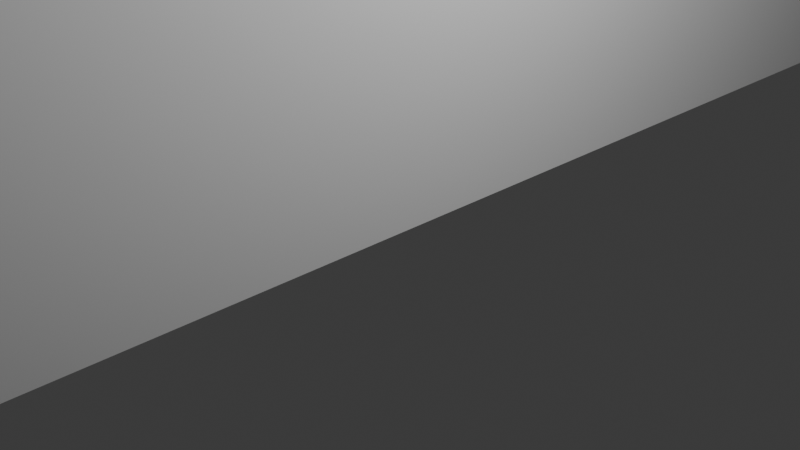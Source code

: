 # Source: DiningTable.blend  (saved by Blender 4.0.36; exported with 4.5.12 LTS)
import bpy
from mathutils import Matrix  # noqa: F401  (used for matrix-valued properties, if any)

bpy.ops.wm.read_factory_settings(use_empty=True)
scene = bpy.context.scene
scene.name = 'Scene'

# ---- collections
col_collection = bpy.data.collections.new('Collection'); scene.collection.children.link(col_collection)

# ---- materials (node trees are filled in below, after node groups)
mat_material = bpy.data.materials.new('Material')
mat_material.alpha_threshold = 0.0
mat_material.use_transparent_shadow = False
mat_material.roughness = 0.5
mat_material.line_color = (0.0, 0.0, 0.0, 1.0)

# ---- material node trees
mat_material.use_nodes = True; mat_material.node_tree.nodes.clear()
_N = mat_material.node_tree.nodes; _L = mat_material.node_tree.links
n0 = _N.new('ShaderNodeOutputMaterial'); n0.name = 'Material Output'; n0.location = (300, 300)
n1 = _N.new('ShaderNodeBsdfPrincipled'); n1.name = 'Principled BSDF'; n1.location = (10, 300)
n1.inputs[3].default_value = 1.45
_L.new(n1.outputs[0], n0.inputs[0])
n0.is_active_output = True

# ---- world
world_world = bpy.data.worlds.new('World'); scene.world = world_world
world_world.use_nodes = True; world_world.node_tree.nodes.clear()
_N = world_world.node_tree.nodes; _L = world_world.node_tree.links
n0 = _N.new('ShaderNodeOutputWorld'); n0.name = 'World Output'; n0.location = (300, 300)
n1 = _N.new('ShaderNodeBackground'); n1.name = 'Background'; n1.location = (10, 300)
n1.inputs[0].default_value = (0.05088, 0.05088, 0.05088, 1.0)
_L.new(n1.outputs[0], n0.inputs[0])
n0.is_active_output = True
world_world.color = (0.05088, 0.05088, 0.05088)
world_world.use_sun_shadow = False
world_world.sun_shadow_jitter_overblur = 0.0

# ---- cameras
cam_camera = bpy.data.cameras.new('Camera')
cam_camera.clip_end = 100.0
cam_camera.ortho_scale = 7.314

# ---- lights
light_light = bpy.data.lights.new('Light', 'POINT')
light_light.transmission_factor = 0.0
light_light.use_soft_falloff = False
light_light.energy = 1000.0
light_light.shadow_soft_size = 0.1
light_light.shadow_maximum_resolution = 0.006
light_light.use_absolute_resolution = True

# ---- meshes
me_cube = bpy.data.meshes.new('Cube')
me_cube.from_pydata([(1.0, 1.0, 1.0), (1.0, 1.0, -1.0), (1.0, -1.0, 1.0), (1.0, -1.0, -1.0), (-1.0, 1.0, 1.0), (-1.0, 1.0, -1.0), (-1.0, -1.0, 1.0), (-1.0, -1.0, -1.0)], [], [(0, 4, 6, 2), (3, 2, 6, 7), (7, 6, 4, 5), (5, 1, 3, 7), (1, 0, 2, 3), (5, 4, 0, 1)])
_uv = me_cube.uv_layers.new(name='UVMap')
_uv.uv.foreach_set('vector', [0.625, 0.5, 0.875, 0.5, 0.875, 0.75, 0.625, 0.75, 0.375, 0.75, 0.625, 0.75, 0.625, 1.0, 0.375, 1.0, 0.375, 0.0, 0.625, 0.0, 0.625, 0.25, 0.375, 0.25, 0.125, 0.5, 0.375, 0.5, 0.375, 0.75, 0.125, 0.75, 0.375, 0.5, 0.625, 0.5, 0.625, 0.75, 0.375, 0.75, 0.375, 0.25, 0.625, 0.25, 0.625, 0.5, 0.375, 0.5])
me_cube.materials.append(mat_material)
me_cube.use_mirror_vertex_groups = False
me_cube.update()
me_cylinder = bpy.data.meshes.new('Cylinder')
me_cylinder.from_pydata([(0.0, 1.0, -1.0), (0.0, 1.0, 1.0), (0.1951, 0.9808, -1.0), (0.1951, 0.9808, 1.0), (0.3827, 0.9239, -1.0), (0.3827, 0.9239, 1.0), (0.5556, 0.8315, -1.0), (0.5556, 0.8315, 1.0), (0.7071, 0.7071, -1.0), (0.7071, 0.7071, 1.0), (0.8315, 0.5556, -1.0), (0.8315, 0.5556, 1.0), (0.9239, 0.3827, -1.0), (0.9239, 0.3827, 1.0), (0.9808, 0.1951, -1.0), (0.9808, 0.1951, 1.0), (1.0, 0.0, -1.0), (1.0, 0.0, 1.0), (0.9808, -0.1951, -1.0), (0.9808, -0.1951, 1.0), (0.9239, -0.3827, -1.0), (0.9239, -0.3827, 1.0), (0.8315, -0.5556, -1.0), (0.8315, -0.5556, 1.0), (0.7071, -0.7071, -1.0), (0.7071, -0.7071, 1.0), (0.5556, -0.8315, -1.0), (0.5556, -0.8315, 1.0), (0.3827, -0.9239, -1.0), (0.3827, -0.9239, 1.0), (0.1951, -0.9808, -1.0), (0.1951, -0.9808, 1.0), (0.0, -1.0, -1.0), (0.0, -1.0, 1.0), (-0.1951, -0.9808, -1.0), (-0.1951, -0.9808, 1.0), (-0.3827, -0.9239, -1.0), (-0.3827, -0.9239, 1.0), (-0.5556, -0.8315, -1.0), (-0.5556, -0.8315, 1.0), (-0.7071, -0.7071, -1.0), (-0.7071, -0.7071, 1.0), (-0.8315, -0.5556, -1.0), (-0.8315, -0.5556, 1.0), (-0.9239, -0.3827, -1.0), (-0.9239, -0.3827, 1.0), (-0.9808, -0.1951, -1.0), (-0.9808, -0.1951, 1.0), (-1.0, 0.0, -1.0), (-1.0, 0.0, 1.0), (-0.9808, 0.1951, -1.0), (-0.9808, 0.1951, 1.0), (-0.9239, 0.3827, -1.0), (-0.9239, 0.3827, 1.0), (-0.8315, 0.5556, -1.0), (-0.8315, 0.5556, 1.0), (-0.7071, 0.7071, -1.0), (-0.7071, 0.7071, 1.0), (-0.5556, 0.8315, -1.0), (-0.5556, 0.8315, 1.0), (-0.3827, 0.9239, -1.0), (-0.3827, 0.9239, 1.0), (-0.1951, 0.9808, -1.0), (-0.1951, 0.9808, 1.0)], [], [(0, 1, 3, 2), (2, 3, 5, 4), (4, 5, 7, 6), (6, 7, 9, 8), (8, 9, 11, 10), (10, 11, 13, 12), (12, 13, 15, 14), (14, 15, 17, 16), (16, 17, 19, 18), (18, 19, 21, 20), (20, 21, 23, 22), (22, 23, 25, 24), (24, 25, 27, 26), (26, 27, 29, 28), (28, 29, 31, 30), (30, 31, 33, 32), (32, 33, 35, 34), (34, 35, 37, 36), (36, 37, 39, 38), (38, 39, 41, 40), (40, 41, 43, 42), (42, 43, 45, 44), (44, 45, 47, 46), (46, 47, 49, 48), (48, 49, 51, 50), (50, 51, 53, 52), (52, 53, 55, 54), (54, 55, 57, 56), (56, 57, 59, 58), (58, 59, 61, 60), (3, 1, 63, 61, 59, 57, 55, 53, 51, 49, 47, 45, 43, 41, 39, 37, 35, 33, 31, 29, 27, 25, 23, 21, 19, 17, 15, 13, 11, 9, 7, 5), (60, 61, 63, 62), (62, 63, 1, 0), (0, 2, 4, 6, 8, 10, 12, 14, 16, 18, 20, 22, 24, 26, 28, 30, 32, 34, 36, 38, 40, 42, 44, 46, 48, 50, 52, 54, 56, 58, 60, 62)])
_uv = me_cylinder.uv_layers.new(name='UVMap')
_uv.uv.foreach_set('vector', [1.0, 0.5, 1.0, 1.0, 0.9688, 1.0, 0.9688, 0.5, 0.9688, 0.5, 0.9688, 1.0, 0.9375, 1.0, 0.9375, 0.5, 0.9375, 0.5, 0.9375, 1.0, 0.9062, 1.0, 0.9062, 0.5, 0.9062, 0.5, 0.9062, 1.0, 0.875, 1.0, 0.875, 0.5, 0.875, 0.5, 0.875, 1.0, 0.8438, 1.0, 0.8438, 0.5, 0.8438, 0.5, 0.8438, 1.0, 0.8125, 1.0, 0.8125, 0.5, 0.8125, 0.5, 0.8125, 1.0, 0.7812, 1.0, 0.7812, 0.5, 0.7812, 0.5, 0.7812, 1.0, 0.75, 1.0, 0.75, 0.5, 0.75, 0.5, 0.75, 1.0, 0.7188, 1.0, 0.7188, 0.5, 0.7188, 0.5, 0.7188, 1.0, 0.6875, 1.0, 0.6875, 0.5, 0.6875, 0.5, 0.6875, 1.0, 0.6562, 1.0, 0.6562, 0.5, 0.6562, 0.5, 0.6562, 1.0, 0.625, 1.0, 0.625, 0.5, 0.625, 0.5, 0.625, 1.0, 0.5938, 1.0, 0.5938, 0.5, 0.5938, 0.5, 0.5938, 1.0, 0.5625, 1.0, 0.5625, 0.5, 0.5625, 0.5, 0.5625, 1.0, 0.5312, 1.0, 0.5312, 0.5, 0.5312, 0.5, 0.5312, 1.0, 0.5, 1.0, 0.5, 0.5, 0.5, 0.5, 0.5, 1.0, 0.4688, 1.0, 0.4688, 0.5, 0.4688, 0.5, 0.4688, 1.0, 0.4375, 1.0, 0.4375, 0.5, 0.4375, 0.5, 0.4375, 1.0, 0.4062, 1.0, 0.4062, 0.5, 0.4062, 0.5, 0.4062, 1.0, 0.375, 1.0, 0.375, 0.5, 0.375, 0.5, 0.375, 1.0, 0.3438, 1.0, 0.3438, 0.5, 0.3438, 0.5, 0.3438, 1.0, 0.3125, 1.0, 0.3125, 0.5, 0.3125, 0.5, 0.3125, 1.0, 0.2812, 1.0, 0.2812, 0.5, 0.2812, 0.5, 0.2812, 1.0, 0.25, 1.0, 0.25, 0.5, 0.25, 0.5, 0.25, 1.0, 0.2188, 1.0, 0.2188, 0.5, 0.2188, 0.5, 0.2188, 1.0, 0.1875, 1.0, 0.1875, 0.5, 0.1875, 0.5, 0.1875, 1.0, 0.1562, 1.0, 0.1562, 0.5, 0.1562, 0.5, 0.1562, 1.0, 0.125, 1.0, 0.125, 0.5, 0.125, 0.5, 0.125, 1.0, 0.09375, 1.0, 0.09375, 0.5, 0.09375, 0.5, 0.09375, 1.0, 0.0625, 1.0, 0.0625, 0.5, 0.2968, 0.4854, 0.25, 0.49, 0.2032, 0.4854, 0.1582, 0.4717, 0.1167, 0.4496, 0.08029, 0.4197, 0.05045, 0.3833, 0.02827, 0.3418, 0.01461, 0.2968, 0.01, 0.25, 0.01461, 0.2032, 0.02827, 0.1582, 0.05045, 0.1167, 0.08029, 0.08029, 0.1167, 0.05045, 0.1582, 0.02827, 0.2032, 0.01461, 0.25, 0.01, 0.2968, 0.01461, 0.3418, 0.02827, 0.3833, 0.05045, 0.4197, 0.08029, 0.4496, 0.1167, 0.4717, 0.1582, 0.4854, 0.2032, 0.49, 0.25, 0.4854, 0.2968, 0.4717, 0.3418, 0.4496, 0.3833, 0.4197, 0.4197, 0.3833, 0.4496, 0.3418, 0.4717, 0.0625, 0.5, 0.0625, 1.0, 0.03125, 1.0, 0.03125, 0.5, 0.03125, 0.5, 0.03125, 1.0, 0.0, 1.0, 0.0, 0.5, 0.75, 0.49, 0.7968, 0.4854, 0.8418, 0.4717, 0.8833, 0.4496, 0.9197, 0.4197, 0.9496, 0.3833, 0.9717, 0.3418, 0.9854, 0.2968, 0.99, 0.25, 0.9854, 0.2032, 0.9717, 0.1582, 0.9496, 0.1167, 0.9197, 0.08029, 0.8833, 0.05045, 0.8418, 0.02827, 0.7968, 0.01461, 0.75, 0.01, 0.7032, 0.01461, 0.6582, 0.02827, 0.6167, 0.05045, 0.5803, 0.08029, 0.5504, 0.1167, 0.5283, 0.1582, 0.5146, 0.2032, 0.51, 0.25, 0.5146, 0.2968, 0.5283, 0.3418, 0.5504, 0.3833, 0.5803, 0.4197, 0.6167, 0.4496, 0.6582, 0.4717, 0.7032, 0.4854])
me_cylinder.update()
me_cylinder_001 = bpy.data.meshes.new('Cylinder.001')
me_cylinder_001.from_pydata([(0.0, 1.0, -1.0), (0.0, 1.0, 1.0), (0.1951, 0.9808, -1.0), (0.1951, 0.9808, 1.0), (0.3827, 0.9239, -1.0), (0.3827, 0.9239, 1.0), (0.5556, 0.8315, -1.0), (0.5556, 0.8315, 1.0), (0.7071, 0.7071, -1.0), (0.7071, 0.7071, 1.0), (0.8315, 0.5556, -1.0), (0.8315, 0.5556, 1.0), (0.9239, 0.3827, -1.0), (0.9239, 0.3827, 1.0), (0.9808, 0.1951, -1.0), (0.9808, 0.1951, 1.0), (1.0, 0.0, -1.0), (1.0, 0.0, 1.0), (0.9808, -0.1951, -1.0), (0.9808, -0.1951, 1.0), (0.9239, -0.3827, -1.0), (0.9239, -0.3827, 1.0), (0.8315, -0.5556, -1.0), (0.8315, -0.5556, 1.0), (0.7071, -0.7071, -1.0), (0.7071, -0.7071, 1.0), (0.5556, -0.8315, -1.0), (0.5556, -0.8315, 1.0), (0.3827, -0.9239, -1.0), (0.3827, -0.9239, 1.0), (0.1951, -0.9808, -1.0), (0.1951, -0.9808, 1.0), (0.0, -1.0, -1.0), (0.0, -1.0, 1.0), (-0.1951, -0.9808, -1.0), (-0.1951, -0.9808, 1.0), (-0.3827, -0.9239, -1.0), (-0.3827, -0.9239, 1.0), (-0.5556, -0.8315, -1.0), (-0.5556, -0.8315, 1.0), (-0.7071, -0.7071, -1.0), (-0.7071, -0.7071, 1.0), (-0.8315, -0.5556, -1.0), (-0.8315, -0.5556, 1.0), (-0.9239, -0.3827, -1.0), (-0.9239, -0.3827, 1.0), (-0.9808, -0.1951, -1.0), (-0.9808, -0.1951, 1.0), (-1.0, 0.0, -1.0), (-1.0, 0.0, 1.0), (-0.9808, 0.1951, -1.0), (-0.9808, 0.1951, 1.0), (-0.9239, 0.3827, -1.0), (-0.9239, 0.3827, 1.0), (-0.8315, 0.5556, -1.0), (-0.8315, 0.5556, 1.0), (-0.7071, 0.7071, -1.0), (-0.7071, 0.7071, 1.0), (-0.5556, 0.8315, -1.0), (-0.5556, 0.8315, 1.0), (-0.3827, 0.9239, -1.0), (-0.3827, 0.9239, 1.0), (-0.1951, 0.9808, -1.0), (-0.1951, 0.9808, 1.0)], [], [(0, 1, 3, 2), (2, 3, 5, 4), (4, 5, 7, 6), (6, 7, 9, 8), (8, 9, 11, 10), (10, 11, 13, 12), (12, 13, 15, 14), (14, 15, 17, 16), (16, 17, 19, 18), (18, 19, 21, 20), (20, 21, 23, 22), (22, 23, 25, 24), (24, 25, 27, 26), (26, 27, 29, 28), (28, 29, 31, 30), (30, 31, 33, 32), (32, 33, 35, 34), (34, 35, 37, 36), (36, 37, 39, 38), (38, 39, 41, 40), (40, 41, 43, 42), (42, 43, 45, 44), (44, 45, 47, 46), (46, 47, 49, 48), (48, 49, 51, 50), (50, 51, 53, 52), (52, 53, 55, 54), (54, 55, 57, 56), (56, 57, 59, 58), (58, 59, 61, 60), (3, 1, 63, 61, 59, 57, 55, 53, 51, 49, 47, 45, 43, 41, 39, 37, 35, 33, 31, 29, 27, 25, 23, 21, 19, 17, 15, 13, 11, 9, 7, 5), (60, 61, 63, 62), (62, 63, 1, 0), (0, 2, 4, 6, 8, 10, 12, 14, 16, 18, 20, 22, 24, 26, 28, 30, 32, 34, 36, 38, 40, 42, 44, 46, 48, 50, 52, 54, 56, 58, 60, 62)])
_uv = me_cylinder_001.uv_layers.new(name='UVMap')
_uv.uv.foreach_set('vector', [1.0, 0.5, 1.0, 1.0, 0.9688, 1.0, 0.9688, 0.5, 0.9688, 0.5, 0.9688, 1.0, 0.9375, 1.0, 0.9375, 0.5, 0.9375, 0.5, 0.9375, 1.0, 0.9062, 1.0, 0.9062, 0.5, 0.9062, 0.5, 0.9062, 1.0, 0.875, 1.0, 0.875, 0.5, 0.875, 0.5, 0.875, 1.0, 0.8438, 1.0, 0.8438, 0.5, 0.8438, 0.5, 0.8438, 1.0, 0.8125, 1.0, 0.8125, 0.5, 0.8125, 0.5, 0.8125, 1.0, 0.7812, 1.0, 0.7812, 0.5, 0.7812, 0.5, 0.7812, 1.0, 0.75, 1.0, 0.75, 0.5, 0.75, 0.5, 0.75, 1.0, 0.7188, 1.0, 0.7188, 0.5, 0.7188, 0.5, 0.7188, 1.0, 0.6875, 1.0, 0.6875, 0.5, 0.6875, 0.5, 0.6875, 1.0, 0.6562, 1.0, 0.6562, 0.5, 0.6562, 0.5, 0.6562, 1.0, 0.625, 1.0, 0.625, 0.5, 0.625, 0.5, 0.625, 1.0, 0.5938, 1.0, 0.5938, 0.5, 0.5938, 0.5, 0.5938, 1.0, 0.5625, 1.0, 0.5625, 0.5, 0.5625, 0.5, 0.5625, 1.0, 0.5312, 1.0, 0.5312, 0.5, 0.5312, 0.5, 0.5312, 1.0, 0.5, 1.0, 0.5, 0.5, 0.5, 0.5, 0.5, 1.0, 0.4688, 1.0, 0.4688, 0.5, 0.4688, 0.5, 0.4688, 1.0, 0.4375, 1.0, 0.4375, 0.5, 0.4375, 0.5, 0.4375, 1.0, 0.4062, 1.0, 0.4062, 0.5, 0.4062, 0.5, 0.4062, 1.0, 0.375, 1.0, 0.375, 0.5, 0.375, 0.5, 0.375, 1.0, 0.3438, 1.0, 0.3438, 0.5, 0.3438, 0.5, 0.3438, 1.0, 0.3125, 1.0, 0.3125, 0.5, 0.3125, 0.5, 0.3125, 1.0, 0.2812, 1.0, 0.2812, 0.5, 0.2812, 0.5, 0.2812, 1.0, 0.25, 1.0, 0.25, 0.5, 0.25, 0.5, 0.25, 1.0, 0.2188, 1.0, 0.2188, 0.5, 0.2188, 0.5, 0.2188, 1.0, 0.1875, 1.0, 0.1875, 0.5, 0.1875, 0.5, 0.1875, 1.0, 0.1562, 1.0, 0.1562, 0.5, 0.1562, 0.5, 0.1562, 1.0, 0.125, 1.0, 0.125, 0.5, 0.125, 0.5, 0.125, 1.0, 0.09375, 1.0, 0.09375, 0.5, 0.09375, 0.5, 0.09375, 1.0, 0.0625, 1.0, 0.0625, 0.5, 0.2968, 0.4854, 0.25, 0.49, 0.2032, 0.4854, 0.1582, 0.4717, 0.1167, 0.4496, 0.08029, 0.4197, 0.05045, 0.3833, 0.02827, 0.3418, 0.01461, 0.2968, 0.01, 0.25, 0.01461, 0.2032, 0.02827, 0.1582, 0.05045, 0.1167, 0.08029, 0.08029, 0.1167, 0.05045, 0.1582, 0.02827, 0.2032, 0.01461, 0.25, 0.01, 0.2968, 0.01461, 0.3418, 0.02827, 0.3833, 0.05045, 0.4197, 0.08029, 0.4496, 0.1167, 0.4717, 0.1582, 0.4854, 0.2032, 0.49, 0.25, 0.4854, 0.2968, 0.4717, 0.3418, 0.4496, 0.3833, 0.4197, 0.4197, 0.3833, 0.4496, 0.3418, 0.4717, 0.0625, 0.5, 0.0625, 1.0, 0.03125, 1.0, 0.03125, 0.5, 0.03125, 0.5, 0.03125, 1.0, 0.0, 1.0, 0.0, 0.5, 0.75, 0.49, 0.7968, 0.4854, 0.8418, 0.4717, 0.8833, 0.4496, 0.9197, 0.4197, 0.9496, 0.3833, 0.9717, 0.3418, 0.9854, 0.2968, 0.99, 0.25, 0.9854, 0.2032, 0.9717, 0.1582, 0.9496, 0.1167, 0.9197, 0.08029, 0.8833, 0.05045, 0.8418, 0.02827, 0.7968, 0.01461, 0.75, 0.01, 0.7032, 0.01461, 0.6582, 0.02827, 0.6167, 0.05045, 0.5803, 0.08029, 0.5504, 0.1167, 0.5283, 0.1582, 0.5146, 0.2032, 0.51, 0.25, 0.5146, 0.2968, 0.5283, 0.3418, 0.5504, 0.3833, 0.5803, 0.4197, 0.6167, 0.4496, 0.6582, 0.4717, 0.7032, 0.4854])
me_cylinder_001.update()
me_cylinder_002 = bpy.data.meshes.new('Cylinder.002')
me_cylinder_002.from_pydata([(0.0, 1.0, -1.0), (0.0, 1.0, 1.0), (0.1951, 0.9808, -1.0), (0.1951, 0.9808, 1.0), (0.3827, 0.9239, -1.0), (0.3827, 0.9239, 1.0), (0.5556, 0.8315, -1.0), (0.5556, 0.8315, 1.0), (0.7071, 0.7071, -1.0), (0.7071, 0.7071, 1.0), (0.8315, 0.5556, -1.0), (0.8315, 0.5556, 1.0), (0.9239, 0.3827, -1.0), (0.9239, 0.3827, 1.0), (0.9808, 0.1951, -1.0), (0.9808, 0.1951, 1.0), (1.0, 0.0, -1.0), (1.0, 0.0, 1.0), (0.9808, -0.1951, -1.0), (0.9808, -0.1951, 1.0), (0.9239, -0.3827, -1.0), (0.9239, -0.3827, 1.0), (0.8315, -0.5556, -1.0), (0.8315, -0.5556, 1.0), (0.7071, -0.7071, -1.0), (0.7071, -0.7071, 1.0), (0.5556, -0.8315, -1.0), (0.5556, -0.8315, 1.0), (0.3827, -0.9239, -1.0), (0.3827, -0.9239, 1.0), (0.1951, -0.9808, -1.0), (0.1951, -0.9808, 1.0), (0.0, -1.0, -1.0), (0.0, -1.0, 1.0), (-0.1951, -0.9808, -1.0), (-0.1951, -0.9808, 1.0), (-0.3827, -0.9239, -1.0), (-0.3827, -0.9239, 1.0), (-0.5556, -0.8315, -1.0), (-0.5556, -0.8315, 1.0), (-0.7071, -0.7071, -1.0), (-0.7071, -0.7071, 1.0), (-0.8315, -0.5556, -1.0), (-0.8315, -0.5556, 1.0), (-0.9239, -0.3827, -1.0), (-0.9239, -0.3827, 1.0), (-0.9808, -0.1951, -1.0), (-0.9808, -0.1951, 1.0), (-1.0, 0.0, -1.0), (-1.0, 0.0, 1.0), (-0.9808, 0.1951, -1.0), (-0.9808, 0.1951, 1.0), (-0.9239, 0.3827, -1.0), (-0.9239, 0.3827, 1.0), (-0.8315, 0.5556, -1.0), (-0.8315, 0.5556, 1.0), (-0.7071, 0.7071, -1.0), (-0.7071, 0.7071, 1.0), (-0.5556, 0.8315, -1.0), (-0.5556, 0.8315, 1.0), (-0.3827, 0.9239, -1.0), (-0.3827, 0.9239, 1.0), (-0.1951, 0.9808, -1.0), (-0.1951, 0.9808, 1.0)], [], [(0, 1, 3, 2), (2, 3, 5, 4), (4, 5, 7, 6), (6, 7, 9, 8), (8, 9, 11, 10), (10, 11, 13, 12), (12, 13, 15, 14), (14, 15, 17, 16), (16, 17, 19, 18), (18, 19, 21, 20), (20, 21, 23, 22), (22, 23, 25, 24), (24, 25, 27, 26), (26, 27, 29, 28), (28, 29, 31, 30), (30, 31, 33, 32), (32, 33, 35, 34), (34, 35, 37, 36), (36, 37, 39, 38), (38, 39, 41, 40), (40, 41, 43, 42), (42, 43, 45, 44), (44, 45, 47, 46), (46, 47, 49, 48), (48, 49, 51, 50), (50, 51, 53, 52), (52, 53, 55, 54), (54, 55, 57, 56), (56, 57, 59, 58), (58, 59, 61, 60), (3, 1, 63, 61, 59, 57, 55, 53, 51, 49, 47, 45, 43, 41, 39, 37, 35, 33, 31, 29, 27, 25, 23, 21, 19, 17, 15, 13, 11, 9, 7, 5), (60, 61, 63, 62), (62, 63, 1, 0), (0, 2, 4, 6, 8, 10, 12, 14, 16, 18, 20, 22, 24, 26, 28, 30, 32, 34, 36, 38, 40, 42, 44, 46, 48, 50, 52, 54, 56, 58, 60, 62)])
_uv = me_cylinder_002.uv_layers.new(name='UVMap')
_uv.uv.foreach_set('vector', [1.0, 0.5, 1.0, 1.0, 0.9688, 1.0, 0.9688, 0.5, 0.9688, 0.5, 0.9688, 1.0, 0.9375, 1.0, 0.9375, 0.5, 0.9375, 0.5, 0.9375, 1.0, 0.9062, 1.0, 0.9062, 0.5, 0.9062, 0.5, 0.9062, 1.0, 0.875, 1.0, 0.875, 0.5, 0.875, 0.5, 0.875, 1.0, 0.8438, 1.0, 0.8438, 0.5, 0.8438, 0.5, 0.8438, 1.0, 0.8125, 1.0, 0.8125, 0.5, 0.8125, 0.5, 0.8125, 1.0, 0.7812, 1.0, 0.7812, 0.5, 0.7812, 0.5, 0.7812, 1.0, 0.75, 1.0, 0.75, 0.5, 0.75, 0.5, 0.75, 1.0, 0.7188, 1.0, 0.7188, 0.5, 0.7188, 0.5, 0.7188, 1.0, 0.6875, 1.0, 0.6875, 0.5, 0.6875, 0.5, 0.6875, 1.0, 0.6562, 1.0, 0.6562, 0.5, 0.6562, 0.5, 0.6562, 1.0, 0.625, 1.0, 0.625, 0.5, 0.625, 0.5, 0.625, 1.0, 0.5938, 1.0, 0.5938, 0.5, 0.5938, 0.5, 0.5938, 1.0, 0.5625, 1.0, 0.5625, 0.5, 0.5625, 0.5, 0.5625, 1.0, 0.5312, 1.0, 0.5312, 0.5, 0.5312, 0.5, 0.5312, 1.0, 0.5, 1.0, 0.5, 0.5, 0.5, 0.5, 0.5, 1.0, 0.4688, 1.0, 0.4688, 0.5, 0.4688, 0.5, 0.4688, 1.0, 0.4375, 1.0, 0.4375, 0.5, 0.4375, 0.5, 0.4375, 1.0, 0.4062, 1.0, 0.4062, 0.5, 0.4062, 0.5, 0.4062, 1.0, 0.375, 1.0, 0.375, 0.5, 0.375, 0.5, 0.375, 1.0, 0.3438, 1.0, 0.3438, 0.5, 0.3438, 0.5, 0.3438, 1.0, 0.3125, 1.0, 0.3125, 0.5, 0.3125, 0.5, 0.3125, 1.0, 0.2812, 1.0, 0.2812, 0.5, 0.2812, 0.5, 0.2812, 1.0, 0.25, 1.0, 0.25, 0.5, 0.25, 0.5, 0.25, 1.0, 0.2188, 1.0, 0.2188, 0.5, 0.2188, 0.5, 0.2188, 1.0, 0.1875, 1.0, 0.1875, 0.5, 0.1875, 0.5, 0.1875, 1.0, 0.1562, 1.0, 0.1562, 0.5, 0.1562, 0.5, 0.1562, 1.0, 0.125, 1.0, 0.125, 0.5, 0.125, 0.5, 0.125, 1.0, 0.09375, 1.0, 0.09375, 0.5, 0.09375, 0.5, 0.09375, 1.0, 0.0625, 1.0, 0.0625, 0.5, 0.2968, 0.4854, 0.25, 0.49, 0.2032, 0.4854, 0.1582, 0.4717, 0.1167, 0.4496, 0.08029, 0.4197, 0.05045, 0.3833, 0.02827, 0.3418, 0.01461, 0.2968, 0.01, 0.25, 0.01461, 0.2032, 0.02827, 0.1582, 0.05045, 0.1167, 0.08029, 0.08029, 0.1167, 0.05045, 0.1582, 0.02827, 0.2032, 0.01461, 0.25, 0.01, 0.2968, 0.01461, 0.3418, 0.02827, 0.3833, 0.05045, 0.4197, 0.08029, 0.4496, 0.1167, 0.4717, 0.1582, 0.4854, 0.2032, 0.49, 0.25, 0.4854, 0.2968, 0.4717, 0.3418, 0.4496, 0.3833, 0.4197, 0.4197, 0.3833, 0.4496, 0.3418, 0.4717, 0.0625, 0.5, 0.0625, 1.0, 0.03125, 1.0, 0.03125, 0.5, 0.03125, 0.5, 0.03125, 1.0, 0.0, 1.0, 0.0, 0.5, 0.75, 0.49, 0.7968, 0.4854, 0.8418, 0.4717, 0.8833, 0.4496, 0.9197, 0.4197, 0.9496, 0.3833, 0.9717, 0.3418, 0.9854, 0.2968, 0.99, 0.25, 0.9854, 0.2032, 0.9717, 0.1582, 0.9496, 0.1167, 0.9197, 0.08029, 0.8833, 0.05045, 0.8418, 0.02827, 0.7968, 0.01461, 0.75, 0.01, 0.7032, 0.01461, 0.6582, 0.02827, 0.6167, 0.05045, 0.5803, 0.08029, 0.5504, 0.1167, 0.5283, 0.1582, 0.5146, 0.2032, 0.51, 0.25, 0.5146, 0.2968, 0.5283, 0.3418, 0.5504, 0.3833, 0.5803, 0.4197, 0.6167, 0.4496, 0.6582, 0.4717, 0.7032, 0.4854])
me_cylinder_002.update()
me_cylinder_003 = bpy.data.meshes.new('Cylinder.003')
me_cylinder_003.from_pydata([(0.0, 1.0, -1.0), (0.0, 1.0, 1.0), (0.1951, 0.9808, -1.0), (0.1951, 0.9808, 1.0), (0.3827, 0.9239, -1.0), (0.3827, 0.9239, 1.0), (0.5556, 0.8315, -1.0), (0.5556, 0.8315, 1.0), (0.7071, 0.7071, -1.0), (0.7071, 0.7071, 1.0), (0.8315, 0.5556, -1.0), (0.8315, 0.5556, 1.0), (0.9239, 0.3827, -1.0), (0.9239, 0.3827, 1.0), (0.9808, 0.1951, -1.0), (0.9808, 0.1951, 1.0), (1.0, 0.0, -1.0), (1.0, 0.0, 1.0), (0.9808, -0.1951, -1.0), (0.9808, -0.1951, 1.0), (0.9239, -0.3827, -1.0), (0.9239, -0.3827, 1.0), (0.8315, -0.5556, -1.0), (0.8315, -0.5556, 1.0), (0.7071, -0.7071, -1.0), (0.7071, -0.7071, 1.0), (0.5556, -0.8315, -1.0), (0.5556, -0.8315, 1.0), (0.3827, -0.9239, -1.0), (0.3827, -0.9239, 1.0), (0.1951, -0.9808, -1.0), (0.1951, -0.9808, 1.0), (0.0, -1.0, -1.0), (0.0, -1.0, 1.0), (-0.1951, -0.9808, -1.0), (-0.1951, -0.9808, 1.0), (-0.3827, -0.9239, -1.0), (-0.3827, -0.9239, 1.0), (-0.5556, -0.8315, -1.0), (-0.5556, -0.8315, 1.0), (-0.7071, -0.7071, -1.0), (-0.7071, -0.7071, 1.0), (-0.8315, -0.5556, -1.0), (-0.8315, -0.5556, 1.0), (-0.9239, -0.3827, -1.0), (-0.9239, -0.3827, 1.0), (-0.9808, -0.1951, -1.0), (-0.9808, -0.1951, 1.0), (-1.0, 0.0, -1.0), (-1.0, 0.0, 1.0), (-0.9808, 0.1951, -1.0), (-0.9808, 0.1951, 1.0), (-0.9239, 0.3827, -1.0), (-0.9239, 0.3827, 1.0), (-0.8315, 0.5556, -1.0), (-0.8315, 0.5556, 1.0), (-0.7071, 0.7071, -1.0), (-0.7071, 0.7071, 1.0), (-0.5556, 0.8315, -1.0), (-0.5556, 0.8315, 1.0), (-0.3827, 0.9239, -1.0), (-0.3827, 0.9239, 1.0), (-0.1951, 0.9808, -1.0), (-0.1951, 0.9808, 1.0)], [], [(0, 1, 3, 2), (2, 3, 5, 4), (4, 5, 7, 6), (6, 7, 9, 8), (8, 9, 11, 10), (10, 11, 13, 12), (12, 13, 15, 14), (14, 15, 17, 16), (16, 17, 19, 18), (18, 19, 21, 20), (20, 21, 23, 22), (22, 23, 25, 24), (24, 25, 27, 26), (26, 27, 29, 28), (28, 29, 31, 30), (30, 31, 33, 32), (32, 33, 35, 34), (34, 35, 37, 36), (36, 37, 39, 38), (38, 39, 41, 40), (40, 41, 43, 42), (42, 43, 45, 44), (44, 45, 47, 46), (46, 47, 49, 48), (48, 49, 51, 50), (50, 51, 53, 52), (52, 53, 55, 54), (54, 55, 57, 56), (56, 57, 59, 58), (58, 59, 61, 60), (3, 1, 63, 61, 59, 57, 55, 53, 51, 49, 47, 45, 43, 41, 39, 37, 35, 33, 31, 29, 27, 25, 23, 21, 19, 17, 15, 13, 11, 9, 7, 5), (60, 61, 63, 62), (62, 63, 1, 0), (0, 2, 4, 6, 8, 10, 12, 14, 16, 18, 20, 22, 24, 26, 28, 30, 32, 34, 36, 38, 40, 42, 44, 46, 48, 50, 52, 54, 56, 58, 60, 62)])
_uv = me_cylinder_003.uv_layers.new(name='UVMap')
_uv.uv.foreach_set('vector', [1.0, 0.5, 1.0, 1.0, 0.9688, 1.0, 0.9688, 0.5, 0.9688, 0.5, 0.9688, 1.0, 0.9375, 1.0, 0.9375, 0.5, 0.9375, 0.5, 0.9375, 1.0, 0.9062, 1.0, 0.9062, 0.5, 0.9062, 0.5, 0.9062, 1.0, 0.875, 1.0, 0.875, 0.5, 0.875, 0.5, 0.875, 1.0, 0.8438, 1.0, 0.8438, 0.5, 0.8438, 0.5, 0.8438, 1.0, 0.8125, 1.0, 0.8125, 0.5, 0.8125, 0.5, 0.8125, 1.0, 0.7812, 1.0, 0.7812, 0.5, 0.7812, 0.5, 0.7812, 1.0, 0.75, 1.0, 0.75, 0.5, 0.75, 0.5, 0.75, 1.0, 0.7188, 1.0, 0.7188, 0.5, 0.7188, 0.5, 0.7188, 1.0, 0.6875, 1.0, 0.6875, 0.5, 0.6875, 0.5, 0.6875, 1.0, 0.6562, 1.0, 0.6562, 0.5, 0.6562, 0.5, 0.6562, 1.0, 0.625, 1.0, 0.625, 0.5, 0.625, 0.5, 0.625, 1.0, 0.5938, 1.0, 0.5938, 0.5, 0.5938, 0.5, 0.5938, 1.0, 0.5625, 1.0, 0.5625, 0.5, 0.5625, 0.5, 0.5625, 1.0, 0.5312, 1.0, 0.5312, 0.5, 0.5312, 0.5, 0.5312, 1.0, 0.5, 1.0, 0.5, 0.5, 0.5, 0.5, 0.5, 1.0, 0.4688, 1.0, 0.4688, 0.5, 0.4688, 0.5, 0.4688, 1.0, 0.4375, 1.0, 0.4375, 0.5, 0.4375, 0.5, 0.4375, 1.0, 0.4062, 1.0, 0.4062, 0.5, 0.4062, 0.5, 0.4062, 1.0, 0.375, 1.0, 0.375, 0.5, 0.375, 0.5, 0.375, 1.0, 0.3438, 1.0, 0.3438, 0.5, 0.3438, 0.5, 0.3438, 1.0, 0.3125, 1.0, 0.3125, 0.5, 0.3125, 0.5, 0.3125, 1.0, 0.2812, 1.0, 0.2812, 0.5, 0.2812, 0.5, 0.2812, 1.0, 0.25, 1.0, 0.25, 0.5, 0.25, 0.5, 0.25, 1.0, 0.2188, 1.0, 0.2188, 0.5, 0.2188, 0.5, 0.2188, 1.0, 0.1875, 1.0, 0.1875, 0.5, 0.1875, 0.5, 0.1875, 1.0, 0.1562, 1.0, 0.1562, 0.5, 0.1562, 0.5, 0.1562, 1.0, 0.125, 1.0, 0.125, 0.5, 0.125, 0.5, 0.125, 1.0, 0.09375, 1.0, 0.09375, 0.5, 0.09375, 0.5, 0.09375, 1.0, 0.0625, 1.0, 0.0625, 0.5, 0.2968, 0.4854, 0.25, 0.49, 0.2032, 0.4854, 0.1582, 0.4717, 0.1167, 0.4496, 0.08029, 0.4197, 0.05045, 0.3833, 0.02827, 0.3418, 0.01461, 0.2968, 0.01, 0.25, 0.01461, 0.2032, 0.02827, 0.1582, 0.05045, 0.1167, 0.08029, 0.08029, 0.1167, 0.05045, 0.1582, 0.02827, 0.2032, 0.01461, 0.25, 0.01, 0.2968, 0.01461, 0.3418, 0.02827, 0.3833, 0.05045, 0.4197, 0.08029, 0.4496, 0.1167, 0.4717, 0.1582, 0.4854, 0.2032, 0.49, 0.25, 0.4854, 0.2968, 0.4717, 0.3418, 0.4496, 0.3833, 0.4197, 0.4197, 0.3833, 0.4496, 0.3418, 0.4717, 0.0625, 0.5, 0.0625, 1.0, 0.03125, 1.0, 0.03125, 0.5, 0.03125, 0.5, 0.03125, 1.0, 0.0, 1.0, 0.0, 0.5, 0.75, 0.49, 0.7968, 0.4854, 0.8418, 0.4717, 0.8833, 0.4496, 0.9197, 0.4197, 0.9496, 0.3833, 0.9717, 0.3418, 0.9854, 0.2968, 0.99, 0.25, 0.9854, 0.2032, 0.9717, 0.1582, 0.9496, 0.1167, 0.9197, 0.08029, 0.8833, 0.05045, 0.8418, 0.02827, 0.7968, 0.01461, 0.75, 0.01, 0.7032, 0.01461, 0.6582, 0.02827, 0.6167, 0.05045, 0.5803, 0.08029, 0.5504, 0.1167, 0.5283, 0.1582, 0.5146, 0.2032, 0.51, 0.25, 0.5146, 0.2968, 0.5283, 0.3418, 0.5504, 0.3833, 0.5803, 0.4197, 0.6167, 0.4496, 0.6582, 0.4717, 0.7032, 0.4854])
me_cylinder_003.update()
me_cube_003 = bpy.data.meshes.new('Cube.003')
me_cube_003.from_pydata([(0.0, -1.0, -1.0), (-1.0, 0.0, -1.0), (-0.04009, -1.0, -1.0), (-0.08017, -1.0, -1.0), (-0.1203, -0.9998, -1.0), (-0.1603, -0.9995, -1.0), (-0.2004, -0.999, -1.0), (-0.2405, -0.998, -1.0), (-0.2806, -0.9966, -1.0), (-0.3206, -0.9946, -1.0), (-0.3606, -0.9918, -1.0), (-0.4005, -0.9881, -1.0), (-0.4403, -0.9833, -1.0), (-0.4799, -0.9773, -1.0), (-0.5193, -0.9698, -1.0), (-0.5584, -0.9607, -1.0), (-0.5969, -0.9497, -1.0), (-0.6348, -0.9366, -1.0), (-0.6718, -0.9212, -1.0), (-0.7077, -0.9033, -1.0), (-0.7421, -0.8828, -1.0), (-0.7749, -0.8597, -1.0), (-0.8055, -0.8339, -1.0), (-0.8339, -0.8055, -1.0), (-0.8597, -0.7749, -1.0), (-0.8828, -0.7421, -1.0), (-0.9033, -0.7077, -1.0), (-0.9212, -0.6718, -1.0), (-0.9366, -0.6348, -1.0), (-0.9497, -0.5969, -1.0), (-0.9607, -0.5584, -1.0), (-0.9698, -0.5193, -1.0), (-0.9773, -0.4799, -1.0), (-0.9833, -0.4403, -1.0), (-0.9881, -0.4005, -1.0), (-0.9918, -0.3606, -1.0), (-0.9946, -0.3206, -1.0), (-0.9966, -0.2806, -1.0), (-0.998, -0.2405, -1.0), (-0.999, -0.2004, -1.0), (-0.9995, -0.1603, -1.0), (-0.9998, -0.1203, -1.0), (-1.0, -0.08017, -1.0), (-1.0, -0.04009, -1.0), (-1.0, 0.0, 1.0), (0.0, -1.0, 1.0), (-1.0, -0.04009, 1.0), (-1.0, -0.08017, 1.0), (-0.9998, -0.1203, 1.0), (-0.9995, -0.1603, 1.0), (-0.999, -0.2004, 1.0), (-0.998, -0.2405, 1.0), (-0.9966, -0.2806, 1.0), (-0.9946, -0.3206, 1.0), (-0.9918, -0.3606, 1.0), (-0.9881, -0.4005, 1.0), (-0.9833, -0.4403, 1.0), (-0.9773, -0.4799, 1.0), (-0.9698, -0.5193, 1.0), (-0.9607, -0.5584, 1.0), (-0.9497, -0.5969, 1.0), (-0.9366, -0.6348, 1.0), (-0.9212, -0.6718, 1.0), (-0.9033, -0.7077, 1.0), (-0.8828, -0.7421, 1.0), (-0.8597, -0.7749, 1.0), (-0.8339, -0.8055, 1.0), (-0.8055, -0.8339, 1.0), (-0.7749, -0.8597, 1.0), (-0.7421, -0.8828, 1.0), (-0.7077, -0.9033, 1.0), (-0.6718, -0.9212, 1.0), (-0.6348, -0.9366, 1.0), (-0.5969, -0.9497, 1.0), (-0.5584, -0.9607, 1.0), (-0.5193, -0.9698, 1.0), (-0.4799, -0.9773, 1.0), (-0.4403, -0.9833, 1.0), (-0.4005, -0.9881, 1.0), (-0.3606, -0.9918, 1.0), (-0.3206, -0.9946, 1.0), (-0.2806, -0.9966, 1.0), (-0.2405, -0.998, 1.0), (-0.2004, -0.999, 1.0), (-0.1603, -0.9995, 1.0), (-0.1203, -0.9998, 1.0), (-0.08017, -1.0, 1.0), (-0.04009, -1.0, 1.0), (-1.0, 0.0, -1.0), (0.0, 1.0, -1.0), (-1.0, 0.04009, -1.0), (-1.0, 0.08017, -1.0), (-0.9998, 0.1203, -1.0), (-0.9995, 0.1603, -1.0), (-0.999, 0.2004, -1.0), (-0.998, 0.2405, -1.0), (-0.9966, 0.2806, -1.0), (-0.9946, 0.3206, -1.0), (-0.9918, 0.3606, -1.0), (-0.9881, 0.4005, -1.0), (-0.9833, 0.4403, -1.0), (-0.9773, 0.4799, -1.0), (-0.9698, 0.5193, -1.0), (-0.9607, 0.5584, -1.0), (-0.9497, 0.5969, -1.0), (-0.9366, 0.6348, -1.0), (-0.9212, 0.6718, -1.0), (-0.9033, 0.7077, -1.0), (-0.8828, 0.7421, -1.0), (-0.8597, 0.7749, -1.0), (-0.8339, 0.8055, -1.0), (-0.8055, 0.8339, -1.0), (-0.7749, 0.8597, -1.0), (-0.7421, 0.8828, -1.0), (-0.7077, 0.9033, -1.0), (-0.6718, 0.9212, -1.0), (-0.6348, 0.9366, -1.0), (-0.5969, 0.9497, -1.0), (-0.5584, 0.9607, -1.0), (-0.5193, 0.9698, -1.0), (-0.4799, 0.9773, -1.0), (-0.4403, 0.9833, -1.0), (-0.4005, 0.9881, -1.0), (-0.3606, 0.9918, -1.0), (-0.3206, 0.9946, -1.0), (-0.2806, 0.9966, -1.0), (-0.2405, 0.998, -1.0), (-0.2004, 0.999, -1.0), (-0.1603, 0.9995, -1.0), (-0.1203, 0.9998, -1.0), (-0.08017, 1.0, -1.0), (-0.04009, 1.0, -1.0), (0.0, 1.0, 1.0), (-1.0, 0.0, 1.0), (-0.04009, 1.0, 1.0), (-0.08017, 1.0, 1.0), (-0.1203, 0.9998, 1.0), (-0.1603, 0.9995, 1.0), (-0.2004, 0.999, 1.0), (-0.2405, 0.998, 1.0), (-0.2806, 0.9966, 1.0), (-0.3206, 0.9946, 1.0), (-0.3606, 0.9918, 1.0), (-0.4005, 0.9881, 1.0), (-0.4403, 0.9833, 1.0), (-0.4799, 0.9773, 1.0), (-0.5193, 0.9698, 1.0), (-0.5584, 0.9607, 1.0), (-0.5969, 0.9497, 1.0), (-0.6348, 0.9366, 1.0), (-0.6718, 0.9212, 1.0), (-0.7077, 0.9033, 1.0), (-0.7421, 0.8828, 1.0), (-0.7749, 0.8597, 1.0), (-0.8055, 0.8339, 1.0), (-0.8339, 0.8055, 1.0), (-0.8597, 0.7749, 1.0), (-0.8828, 0.7421, 1.0), (-0.9033, 0.7077, 1.0), (-0.9212, 0.6718, 1.0), (-0.9366, 0.6348, 1.0), (-0.9497, 0.5969, 1.0), (-0.9607, 0.5584, 1.0), (-0.9698, 0.5193, 1.0), (-0.9773, 0.4799, 1.0), (-0.9833, 0.4403, 1.0), (-0.9881, 0.4005, 1.0), (-0.9918, 0.3606, 1.0), (-0.9946, 0.3206, 1.0), (-0.9966, 0.2806, 1.0), (-0.998, 0.2405, 1.0), (-0.999, 0.2004, 1.0), (-0.9995, 0.1603, 1.0), (-0.9998, 0.1203, 1.0), (-1.0, 0.08017, 1.0), (-1.0, 0.04009, 1.0), (1.0, 0.0, -1.0), (0.0, -1.0, -1.0), (1.0, -0.04009, -1.0), (1.0, -0.08017, -1.0), (0.9998, -0.1203, -1.0), (0.9995, -0.1603, -1.0), (0.999, -0.2004, -1.0), (0.998, -0.2405, -1.0), (0.9966, -0.2806, -1.0), (0.9946, -0.3206, -1.0), (0.9918, -0.3606, -1.0), (0.9881, -0.4005, -1.0), (0.9833, -0.4403, -1.0), (0.9773, -0.4799, -1.0), (0.9698, -0.5193, -1.0), (0.9607, -0.5584, -1.0), (0.9497, -0.5969, -1.0), (0.9366, -0.6348, -1.0), (0.9212, -0.6718, -1.0), (0.9033, -0.7077, -1.0), (0.8828, -0.7421, -1.0), (0.8597, -0.7749, -1.0), (0.8339, -0.8055, -1.0), (0.8055, -0.8339, -1.0), (0.7749, -0.8597, -1.0), (0.7421, -0.8828, -1.0), (0.7077, -0.9033, -1.0), (0.6718, -0.9212, -1.0), (0.6348, -0.9366, -1.0), (0.5969, -0.9497, -1.0), (0.5584, -0.9607, -1.0), (0.5193, -0.9698, -1.0), (0.4799, -0.9773, -1.0), (0.4403, -0.9833, -1.0), (0.4005, -0.9881, -1.0), (0.3606, -0.9918, -1.0), (0.3206, -0.9946, -1.0), (0.2806, -0.9966, -1.0), (0.2405, -0.998, -1.0), (0.2004, -0.999, -1.0), (0.1603, -0.9995, -1.0), (0.1203, -0.9998, -1.0), (0.08017, -1.0, -1.0), (0.04009, -1.0, -1.0), (0.0, -1.0, 1.0), (1.0, 0.0, 1.0), (0.04009, -1.0, 1.0), (0.08017, -1.0, 1.0), (0.1203, -0.9998, 1.0), (0.1603, -0.9995, 1.0), (0.2004, -0.999, 1.0), (0.2405, -0.998, 1.0), (0.2806, -0.9966, 1.0), (0.3206, -0.9946, 1.0), (0.3606, -0.9918, 1.0), (0.4005, -0.9881, 1.0), (0.4403, -0.9833, 1.0), (0.4799, -0.9773, 1.0), (0.5193, -0.9698, 1.0), (0.5584, -0.9607, 1.0), (0.5969, -0.9497, 1.0), (0.6348, -0.9366, 1.0), (0.6718, -0.9212, 1.0), (0.7077, -0.9033, 1.0), (0.7421, -0.8828, 1.0), (0.7749, -0.8597, 1.0), (0.8055, -0.8339, 1.0), (0.8339, -0.8055, 1.0), (0.8597, -0.7749, 1.0), (0.8828, -0.7421, 1.0), (0.9033, -0.7077, 1.0), (0.9212, -0.6718, 1.0), (0.9366, -0.6348, 1.0), (0.9497, -0.5969, 1.0), (0.9607, -0.5584, 1.0), (0.9698, -0.5193, 1.0), (0.9773, -0.4799, 1.0), (0.9833, -0.4403, 1.0), (0.9881, -0.4005, 1.0), (0.9918, -0.3606, 1.0), (0.9946, -0.3206, 1.0), (0.9966, -0.2806, 1.0), (0.998, -0.2405, 1.0), (0.999, -0.2004, 1.0), (0.9995, -0.1603, 1.0), (0.9998, -0.1203, 1.0), (1.0, -0.08017, 1.0), (1.0, -0.04009, 1.0), (0.0, 1.0, -1.0), (1.0, 0.0, -1.0), (0.04009, 1.0, -1.0), (0.08017, 1.0, -1.0), (0.1203, 0.9998, -1.0), (0.1603, 0.9995, -1.0), (0.2004, 0.999, -1.0), (0.2405, 0.998, -1.0), (0.2806, 0.9966, -1.0), (0.3206, 0.9946, -1.0), (0.3606, 0.9918, -1.0), (0.4005, 0.9881, -1.0), (0.4403, 0.9833, -1.0), (0.4799, 0.9773, -1.0), (0.5193, 0.9698, -1.0), (0.5584, 0.9607, -1.0), (0.5969, 0.9497, -1.0), (0.6348, 0.9366, -1.0), (0.6718, 0.9212, -1.0), (0.7077, 0.9033, -1.0), (0.7421, 0.8828, -1.0), (0.7749, 0.8597, -1.0), (0.8055, 0.8339, -1.0), (0.8339, 0.8055, -1.0), (0.8597, 0.7749, -1.0), (0.8828, 0.7421, -1.0), (0.9033, 0.7077, -1.0), (0.9212, 0.6718, -1.0), (0.9366, 0.6348, -1.0), (0.9497, 0.5969, -1.0), (0.9607, 0.5584, -1.0), (0.9698, 0.5193, -1.0), (0.9773, 0.4799, -1.0), (0.9833, 0.4403, -1.0), (0.9881, 0.4005, -1.0), (0.9918, 0.3606, -1.0), (0.9946, 0.3206, -1.0), (0.9966, 0.2806, -1.0), (0.998, 0.2405, -1.0), (0.999, 0.2004, -1.0), (0.9995, 0.1603, -1.0), (0.9998, 0.1203, -1.0), (1.0, 0.08017, -1.0), (1.0, 0.04009, -1.0), (1.0, 0.0, 1.0), (0.0, 1.0, 1.0), (1.0, 0.04009, 1.0), (1.0, 0.08017, 1.0), (0.9998, 0.1203, 1.0), (0.9995, 0.1603, 1.0), (0.999, 0.2004, 1.0), (0.998, 0.2405, 1.0), (0.9966, 0.2806, 1.0), (0.9946, 0.3206, 1.0), (0.9918, 0.3606, 1.0), (0.9881, 0.4005, 1.0), (0.9833, 0.4403, 1.0), (0.9773, 0.4799, 1.0), (0.9698, 0.5193, 1.0), (0.9607, 0.5584, 1.0), (0.9497, 0.5969, 1.0), (0.9366, 0.6348, 1.0), (0.9212, 0.6718, 1.0), (0.9033, 0.7077, 1.0), (0.8828, 0.7421, 1.0), (0.8597, 0.7749, 1.0), (0.8339, 0.8055, 1.0), (0.8055, 0.8339, 1.0), (0.7749, 0.8597, 1.0), (0.7421, 0.8828, 1.0), (0.7077, 0.9033, 1.0), (0.6718, 0.9212, 1.0), (0.6348, 0.9366, 1.0), (0.5969, 0.9497, 1.0), (0.5584, 0.9607, 1.0), (0.5193, 0.9698, 1.0), (0.4799, 0.9773, 1.0), (0.4403, 0.9833, 1.0), (0.4005, 0.9881, 1.0), (0.3606, 0.9918, 1.0), (0.3206, 0.9946, 1.0), (0.2806, 0.9966, 1.0), (0.2405, 0.998, 1.0), (0.2004, 0.999, 1.0), (0.1603, 0.9995, 1.0), (0.1203, 0.9998, 1.0), (0.08017, 1.0, 1.0), (0.04009, 1.0, 1.0)], [], [(177, 220, 45, 0), (265, 308, 221, 176), (308, 310, 311, 312, 313, 314, 315, 316, 317, 318, 319, 320, 321, 322, 323, 324, 325, 326, 327, 328, 329, 330, 331, 332, 333, 334, 335, 336, 337, 338, 339, 340, 341, 342, 343, 344, 345, 346, 347, 348, 349, 350, 351, 309, 132, 134, 135, 136, 137, 138, 139, 140, 141, 142, 143, 144, 145, 146, 147, 148, 149, 150, 151, 152, 153, 154, 155, 156, 157, 158, 159, 160, 161, 162, 163, 164, 165, 166, 167, 168, 169, 170, 171, 172, 173, 174, 175, 133, 44, 46, 47, 48, 49, 50, 51, 52, 53, 54, 55, 56, 57, 58, 59, 60, 61, 62, 63, 64, 65, 66, 67, 68, 69, 70, 71, 72, 73, 74, 75, 76, 77, 78, 79, 80, 81, 82, 83, 84, 85, 86, 87, 45, 220, 222, 223, 224, 225, 226, 227, 228, 229, 230, 231, 232, 233, 234, 235, 236, 237, 238, 239, 240, 241, 242, 243, 244, 245, 246, 247, 248, 249, 250, 251, 252, 253, 254, 255, 256, 257, 258, 259, 260, 261, 262, 263, 221), (1, 44, 133, 88), (89, 132, 309, 264), (0, 45, 87, 2), (2, 87, 86, 3), (3, 86, 85, 4), (4, 85, 84, 5), (5, 84, 83, 6), (6, 83, 82, 7), (7, 82, 81, 8), (8, 81, 80, 9), (9, 80, 79, 10), (10, 79, 78, 11), (11, 78, 77, 12), (12, 77, 76, 13), (13, 76, 75, 14), (14, 75, 74, 15), (15, 74, 73, 16), (16, 73, 72, 17), (17, 72, 71, 18), (18, 71, 70, 19), (19, 70, 69, 20), (20, 69, 68, 21), (21, 68, 67, 22), (22, 67, 66, 23), (23, 66, 65, 24), (24, 65, 64, 25), (25, 64, 63, 26), (26, 63, 62, 27), (27, 62, 61, 28), (28, 61, 60, 29), (29, 60, 59, 30), (30, 59, 58, 31), (31, 58, 57, 32), (32, 57, 56, 33), (33, 56, 55, 34), (34, 55, 54, 35), (35, 54, 53, 36), (36, 53, 52, 37), (37, 52, 51, 38), (38, 51, 50, 39), (39, 50, 49, 40), (40, 49, 48, 41), (41, 48, 47, 42), (42, 47, 46, 43), (43, 46, 44, 1), (132, 89, 131, 134), (134, 131, 130, 135), (135, 130, 129, 136), (136, 129, 128, 137), (137, 128, 127, 138), (138, 127, 126, 139), (139, 126, 125, 140), (140, 125, 124, 141), (141, 124, 123, 142), (142, 123, 122, 143), (143, 122, 121, 144), (144, 121, 120, 145), (145, 120, 119, 146), (146, 119, 118, 147), (147, 118, 117, 148), (148, 117, 116, 149), (149, 116, 115, 150), (150, 115, 114, 151), (151, 114, 113, 152), (152, 113, 112, 153), (153, 112, 111, 154), (154, 111, 110, 155), (155, 110, 109, 156), (156, 109, 108, 157), (157, 108, 107, 158), (158, 107, 106, 159), (159, 106, 105, 160), (160, 105, 104, 161), (161, 104, 103, 162), (162, 103, 102, 163), (163, 102, 101, 164), (164, 101, 100, 165), (165, 100, 99, 166), (166, 99, 98, 167), (167, 98, 97, 168), (168, 97, 96, 169), (169, 96, 95, 170), (170, 95, 94, 171), (171, 94, 93, 172), (172, 93, 92, 173), (173, 92, 91, 174), (174, 91, 90, 175), (175, 90, 88, 133), (308, 265, 307, 310), (310, 307, 306, 311), (311, 306, 305, 312), (312, 305, 304, 313), (313, 304, 303, 314), (314, 303, 302, 315), (315, 302, 301, 316), (316, 301, 300, 317), (317, 300, 299, 318), (318, 299, 298, 319), (319, 298, 297, 320), (320, 297, 296, 321), (321, 296, 295, 322), (322, 295, 294, 323), (323, 294, 293, 324), (324, 293, 292, 325), (325, 292, 291, 326), (326, 291, 290, 327), (327, 290, 289, 328), (328, 289, 288, 329), (329, 288, 287, 330), (330, 287, 286, 331), (331, 286, 285, 332), (332, 285, 284, 333), (333, 284, 283, 334), (334, 283, 282, 335), (335, 282, 281, 336), (336, 281, 280, 337), (337, 280, 279, 338), (338, 279, 278, 339), (339, 278, 277, 340), (340, 277, 276, 341), (341, 276, 275, 342), (342, 275, 274, 343), (343, 274, 273, 344), (344, 273, 272, 345), (345, 272, 271, 346), (346, 271, 270, 347), (347, 270, 269, 348), (348, 269, 268, 349), (349, 268, 267, 350), (350, 267, 266, 351), (351, 266, 264, 309), (220, 177, 219, 222), (222, 219, 218, 223), (223, 218, 217, 224), (224, 217, 216, 225), (225, 216, 215, 226), (226, 215, 214, 227), (227, 214, 213, 228), (228, 213, 212, 229), (229, 212, 211, 230), (230, 211, 210, 231), (231, 210, 209, 232), (232, 209, 208, 233), (233, 208, 207, 234), (234, 207, 206, 235), (235, 206, 205, 236), (236, 205, 204, 237), (237, 204, 203, 238), (238, 203, 202, 239), (239, 202, 201, 240), (240, 201, 200, 241), (241, 200, 199, 242), (242, 199, 198, 243), (243, 198, 197, 244), (244, 197, 196, 245), (245, 196, 195, 246), (246, 195, 194, 247), (247, 194, 193, 248), (248, 193, 192, 249), (249, 192, 191, 250), (250, 191, 190, 251), (251, 190, 189, 252), (252, 189, 188, 253), (253, 188, 187, 254), (254, 187, 186, 255), (255, 186, 185, 256), (256, 185, 184, 257), (257, 184, 183, 258), (258, 183, 182, 259), (259, 182, 181, 260), (260, 181, 180, 261), (261, 180, 179, 262), (262, 179, 178, 263), (263, 178, 176, 221), (88, 90, 91, 92, 93, 94, 95, 96, 97, 98, 99, 100, 101, 102, 103, 104, 105, 106, 107, 108, 109, 110, 111, 112, 113, 114, 115, 116, 117, 118, 119, 120, 121, 122, 123, 124, 125, 126, 127, 128, 129, 130, 131, 89, 264, 266, 267, 268, 269, 270, 271, 272, 273, 274, 275, 276, 277, 278, 279, 280, 281, 282, 283, 284, 285, 286, 287, 288, 289, 290, 291, 292, 293, 294, 295, 296, 297, 298, 299, 300, 301, 302, 303, 304, 305, 306, 307, 265, 176, 178, 179, 180, 181, 182, 183, 184, 185, 186, 187, 188, 189, 190, 191, 192, 193, 194, 195, 196, 197, 198, 199, 200, 201, 202, 203, 204, 205, 206, 207, 208, 209, 210, 211, 212, 213, 214, 215, 216, 217, 218, 219, 177, 0, 2, 3, 4, 5, 6, 7, 8, 9, 10, 11, 12, 13, 14, 15, 16, 17, 18, 19, 20, 21, 22, 23, 24, 25, 26, 27, 28, 29, 30, 31, 32, 33, 34, 35, 36, 37, 38, 39, 40, 41, 42, 43, 1)])
_uv = me_cube_003.uv_layers.new(name='UVMap')
_uv.uv.foreach_set('vector', [0.375, 0.875, 0.625, 0.875, 0.625, 0.875, 0.375, 0.875, 0.375, 0.625, 0.625, 0.625, 0.625, 0.625, 0.375, 0.625, 0.625, 0.625, 0.625, 0.62, 0.625, 0.615, 0.625, 0.61, 0.6251, 0.605, 0.6251, 0.5999, 0.6252, 0.5949, 0.6254, 0.5899, 0.6257, 0.5849, 0.626, 0.5799, 0.6265, 0.5749, 0.6271, 0.57, 0.6278, 0.565, 0.6288, 0.5601, 0.6299, 0.5552, 0.6313, 0.5504, 0.6329, 0.5457, 0.6348, 0.541, 0.6371, 0.5365, 0.6396, 0.5322, 0.6425, 0.5281, 0.6458, 0.5243, 0.6493, 0.5208, 0.6531, 0.5175, 0.6572, 0.5146, 0.6615, 0.5121, 0.666, 0.5098, 0.6707, 0.5079, 0.6754, 0.5063, 0.6802, 0.5049, 0.6851, 0.5038, 0.69, 0.5028, 0.695, 0.5021, 0.6999, 0.5015, 0.7049, 0.501, 0.7099, 0.5007, 0.7149, 0.5004, 0.7199, 0.5002, 0.7249, 0.5001, 0.73, 0.5001, 0.735, 0.5, 0.74, 0.5, 0.745, 0.5, 0.75, 0.5, 0.75, 0.5, 0.755, 0.5, 0.76, 0.5, 0.765, 0.5, 0.77, 0.5001, 0.7751, 0.5001, 0.7801, 0.5002, 0.7851, 0.5004, 0.7901, 0.5007, 0.7951, 0.501, 0.8001, 0.5015, 0.805, 0.5021, 0.81, 0.5028, 0.8149, 0.5038, 0.8198, 0.5049, 0.8246, 0.5063, 0.8293, 0.5079, 0.834, 0.5098, 0.8385, 0.5121, 0.8428, 0.5146, 0.8469, 0.5175, 0.8507, 0.5208, 0.8542, 0.5243, 0.8575, 0.5281, 0.8604, 0.5322, 0.8629, 0.5365, 0.8652, 0.541, 0.8671, 0.5457, 0.8687, 0.5504, 0.8701, 0.5552, 0.8712, 0.5601, 0.8722, 0.565, 0.8729, 0.57, 0.8735, 0.5749, 0.874, 0.5799, 0.8743, 0.5849, 0.8746, 0.5899, 0.8748, 0.5949, 0.8749, 0.5999, 0.8749, 0.605, 0.875, 0.61, 0.875, 0.615, 0.875, 0.62, 0.875, 0.625, 0.875, 0.625, 0.875, 0.63, 0.875, 0.635, 0.875, 0.64, 0.8749, 0.645, 0.8749, 0.6501, 0.8748, 0.6551, 0.8746, 0.6601, 0.8743, 0.6651, 0.874, 0.6701, 0.8735, 0.6751, 0.8729, 0.68, 0.8722, 0.685, 0.8712, 0.6899, 0.8701, 0.6948, 0.8687, 0.6996, 0.8671, 0.7043, 0.8652, 0.709, 0.8629, 0.7135, 0.8604, 0.7178, 0.8575, 0.7219, 0.8542, 0.7257, 0.8507, 0.7292, 0.8469, 0.7325, 0.8428, 0.7354, 0.8385, 0.7379, 0.834, 0.7402, 0.8293, 0.7421, 0.8246, 0.7437, 0.8198, 0.7451, 0.8149, 0.7462, 0.81, 0.7472, 0.805, 0.7479, 0.8001, 0.7485, 0.7951, 0.749, 0.7901, 0.7493, 0.7851, 0.7496, 0.7801, 0.7498, 0.7751, 0.7499, 0.77, 0.7499, 0.765, 0.75, 0.76, 0.75, 0.755, 0.75, 0.75, 0.75, 0.75, 0.75, 0.745, 0.75, 0.74, 0.75, 0.735, 0.75, 0.73, 0.7499, 0.7249, 0.7499, 0.7199, 0.7498, 0.7149, 0.7496, 0.7099, 0.7493, 0.7049, 0.749, 0.6999, 0.7485, 0.695, 0.7479, 0.69, 0.7472, 0.6851, 0.7462, 0.6802, 0.7451, 0.6754, 0.7437, 0.6707, 0.7421, 0.666, 0.7402, 0.6615, 0.7379, 0.6572, 0.7354, 0.6531, 0.7325, 0.6493, 0.7292, 0.6458, 0.7257, 0.6425, 0.7219, 0.6396, 0.7178, 0.6371, 0.7135, 0.6348, 0.709, 0.6329, 0.7043, 0.6313, 0.6996, 0.6299, 0.6948, 0.6288, 0.6899, 0.6278, 0.685, 0.6271, 0.68, 0.6265, 0.6751, 0.626, 0.6701, 0.6257, 0.6651, 0.6254, 0.6601, 0.6252, 0.6551, 0.6251, 0.6501, 0.6251, 0.645, 0.625, 0.64, 0.625, 0.635, 0.625, 0.63, 0.625, 0.625, 0.375, 0.125, 0.625, 0.125, 0.625, 0.125, 0.375, 0.125, 0.375, 0.375, 0.625, 0.375, 0.625, 0.375, 0.375, 0.375, 0.375, 0.875, 0.625, 0.875, 0.625, 0.88, 0.375, 0.88, 0.375, 0.88, 0.625, 0.88, 0.625, 0.885, 0.375, 0.885, 0.375, 0.885, 0.625, 0.885, 0.625, 0.89, 0.375, 0.89, 0.375, 0.89, 0.625, 0.89, 0.625, 0.895, 0.375, 0.895, 0.375, 0.895, 0.625, 0.895, 0.625, 0.9001, 0.375, 0.9001, 0.375, 0.9001, 0.625, 0.9001, 0.625, 0.9051, 0.375, 0.9051, 0.375, 0.9051, 0.625, 0.9051, 0.625, 0.9101, 0.375, 0.9101, 0.375, 0.9101, 0.625, 0.9101, 0.625, 0.9151, 0.375, 0.9151, 0.375, 0.9151, 0.625, 0.9151, 0.625, 0.9201, 0.375, 0.9201, 0.375, 0.9201, 0.625, 0.9201, 0.625, 0.9251, 0.375, 0.9251, 0.375, 0.9251, 0.625, 0.9251, 0.625, 0.93, 0.375, 0.93, 0.375, 0.93, 0.625, 0.93, 0.625, 0.935, 0.375, 0.935, 0.375, 0.935, 0.625, 0.935, 0.625, 0.9399, 0.375, 0.9399, 0.375, 0.9399, 0.625, 0.9399, 0.625, 0.9448, 0.375, 0.9448, 0.375, 0.9448, 0.625, 0.9448, 0.625, 0.9496, 0.375, 0.9496, 0.375, 0.9496, 0.625, 0.9496, 0.625, 0.9543, 0.375, 0.9543, 0.375, 0.9543, 0.625, 0.9543, 0.625, 0.959, 0.375, 0.959, 0.375, 0.959, 0.625, 0.959, 0.625, 0.9635, 0.375, 0.9635, 0.375, 0.9635, 0.625, 0.9635, 0.625, 0.9678, 0.375, 0.9678, 0.375, 0.9678, 0.625, 0.9678, 0.625, 0.9719, 0.375, 0.9719, 0.375, 0.9719, 0.625, 0.9719, 0.625, 1.0, 0.375, 1.0, 0.375, 0.0, 0.625, 0.0, 0.625, 0.02431, 0.375, 0.02431, 0.375, 0.02431, 0.625, 0.02431, 0.625, 0.02814, 0.375, 0.02814, 0.375, 0.02814, 0.625, 0.02814, 0.625, 0.03223, 0.375, 0.03223, 0.375, 0.03223, 0.625, 0.03223, 0.625, 0.03654, 0.375, 0.03654, 0.375, 0.03654, 0.625, 0.03654, 0.625, 0.04103, 0.375, 0.04103, 0.375, 0.04103, 0.625, 0.04103, 0.625, 0.04565, 0.375, 0.04565, 0.375, 0.04565, 0.625, 0.04565, 0.625, 0.05039, 0.375, 0.05039, 0.375, 0.05039, 0.625, 0.05039, 0.625, 0.05521, 0.375, 0.05521, 0.375, 0.05521, 0.625, 0.05521, 0.625, 0.06008, 0.375, 0.06008, 0.375, 0.06008, 0.625, 0.06008, 0.625, 0.06501, 0.375, 0.06501, 0.375, 0.06501, 0.625, 0.06501, 0.625, 0.06996, 0.375, 0.06996, 0.375, 0.06996, 0.625, 0.06996, 0.625, 0.07494, 0.375, 0.07494, 0.375, 0.07494, 0.625, 0.07494, 0.625, 0.07993, 0.375, 0.07993, 0.375, 0.07993, 0.625, 0.07993, 0.625, 0.08493, 0.375, 0.08493, 0.375, 0.08493, 0.625, 0.08493, 0.625, 0.08993, 0.375, 0.08993, 0.375, 0.08993, 0.625, 0.08993, 0.625, 0.09494, 0.375, 0.09494, 0.375, 0.09494, 0.625, 0.09494, 0.625, 0.09995, 0.375, 0.09995, 0.375, 0.09995, 0.625, 0.09995, 0.625, 0.105, 0.375, 0.105, 0.375, 0.105, 0.625, 0.105, 0.625, 0.11, 0.375, 0.11, 0.375, 0.11, 0.625, 0.11, 0.625, 0.115, 0.375, 0.115, 0.375, 0.115, 0.625, 0.115, 0.625, 0.12, 0.375, 0.12, 0.375, 0.12, 0.625, 0.12, 0.625, 0.125, 0.375, 0.125, 0.625, 0.375, 0.375, 0.375, 0.375, 0.37, 0.625, 0.37, 0.625, 0.37, 0.375, 0.37, 0.375, 0.365, 0.625, 0.365, 0.625, 0.365, 0.375, 0.365, 0.375, 0.36, 0.625, 0.36, 0.625, 0.36, 0.375, 0.36, 0.375, 0.355, 0.625, 0.355, 0.625, 0.355, 0.375, 0.355, 0.375, 0.3499, 0.625, 0.3499, 0.625, 0.3499, 0.375, 0.3499, 0.375, 0.3449, 0.625, 0.3449, 0.625, 0.3449, 0.375, 0.3449, 0.375, 0.3399, 0.625, 0.3399, 0.625, 0.3399, 0.375, 0.3399, 0.375, 0.3349, 0.625, 0.3349, 0.625, 0.3349, 0.375, 0.3349, 0.375, 0.3299, 0.625, 0.3299, 0.625, 0.3299, 0.375, 0.3299, 0.375, 0.3249, 0.625, 0.3249, 0.625, 0.3249, 0.375, 0.3249, 0.375, 0.32, 0.625, 0.32, 0.625, 0.32, 0.375, 0.32, 0.375, 0.315, 0.625, 0.315, 0.625, 0.315, 0.375, 0.315, 0.375, 0.3101, 0.625, 0.3101, 0.625, 0.3101, 0.375, 0.3101, 0.375, 0.3052, 0.625, 0.3052, 0.625, 0.3052, 0.375, 0.3052, 0.375, 0.3004, 0.625, 0.3004, 0.625, 0.3004, 0.375, 0.3004, 0.375, 0.2957, 0.625, 0.2957, 0.625, 0.2957, 0.375, 0.2957, 0.375, 0.291, 0.625, 0.291, 0.625, 0.291, 0.375, 0.291, 0.375, 0.2865, 0.625, 0.2865, 0.625, 0.2865, 0.375, 0.2865, 0.375, 0.2822, 0.625, 0.2822, 0.625, 0.2822, 0.375, 0.2822, 0.375, 0.2781, 0.625, 0.2781, 0.625, 0.2781, 0.375, 0.2781, 0.375, 0.2743, 0.625, 0.2743, 0.625, 0.2743, 0.375, 0.2743, 0.375, 0.2257, 0.625, 0.2257, 0.625, 0.2257, 0.375, 0.2257, 0.375, 0.2219, 0.625, 0.2219, 0.625, 0.2219, 0.375, 0.2219, 0.375, 0.2178, 0.625, 0.2178, 0.625, 0.2178, 0.375, 0.2178, 0.375, 0.2135, 0.625, 0.2135, 0.625, 0.2135, 0.375, 0.2135, 0.375, 0.209, 0.625, 0.209, 0.625, 0.209, 0.375, 0.209, 0.375, 0.2043, 0.625, 0.2043, 0.625, 0.2043, 0.375, 0.2043, 0.375, 0.1996, 0.625, 0.1996, 0.625, 0.1996, 0.375, 0.1996, 0.375, 0.1948, 0.625, 0.1948, 0.625, 0.1948, 0.375, 0.1948, 0.375, 0.1899, 0.625, 0.1899, 0.625, 0.1899, 0.375, 0.1899, 0.375, 0.185, 0.625, 0.185, 0.625, 0.185, 0.375, 0.185, 0.375, 0.18, 0.625, 0.18, 0.625, 0.18, 0.375, 0.18, 0.375, 0.1751, 0.625, 0.1751, 0.625, 0.1751, 0.375, 0.1751, 0.375, 0.1701, 0.625, 0.1701, 0.625, 0.1701, 0.375, 0.1701, 0.375, 0.1651, 0.625, 0.1651, 0.625, 0.1651, 0.375, 0.1651, 0.375, 0.1601, 0.625, 0.1601, 0.625, 0.1601, 0.375, 0.1601, 0.375, 0.1551, 0.625, 0.1551, 0.625, 0.1551, 0.375, 0.1551, 0.375, 0.1501, 0.625, 0.1501, 0.625, 0.1501, 0.375, 0.1501, 0.375, 0.145, 0.625, 0.145, 0.625, 0.145, 0.375, 0.145, 0.375, 0.14, 0.625, 0.14, 0.625, 0.14, 0.375, 0.14, 0.375, 0.135, 0.625, 0.135, 0.625, 0.135, 0.375, 0.135, 0.375, 0.13, 0.625, 0.13, 0.625, 0.13, 0.375, 0.13, 0.375, 0.125, 0.625, 0.125, 0.625, 0.625, 0.375, 0.625, 0.375, 0.62, 0.625, 0.62, 0.625, 0.62, 0.375, 0.62, 0.375, 0.615, 0.625, 0.615, 0.625, 0.615, 0.375, 0.615, 0.375, 0.61, 0.625, 0.61, 0.625, 0.61, 0.375, 0.61, 0.375, 0.605, 0.625, 0.605, 0.625, 0.605, 0.375, 0.605, 0.375, 0.5999, 0.625, 0.5999, 0.625, 0.5999, 0.375, 0.5999, 0.375, 0.5949, 0.625, 0.5949, 0.625, 0.5949, 0.375, 0.5949, 0.375, 0.5899, 0.625, 0.5899, 0.625, 0.5899, 0.375, 0.5899, 0.375, 0.5849, 0.625, 0.5849, 0.625, 0.5849, 0.375, 0.5849, 0.375, 0.5799, 0.625, 0.5799, 0.625, 0.5799, 0.375, 0.5799, 0.375, 0.5749, 0.625, 0.5749, 0.625, 0.5749, 0.375, 0.5749, 0.375, 0.57, 0.625, 0.57, 0.625, 0.57, 0.375, 0.57, 0.375, 0.565, 0.625, 0.565, 0.625, 0.565, 0.375, 0.565, 0.375, 0.5601, 0.625, 0.5601, 0.625, 0.5601, 0.375, 0.5601, 0.375, 0.5552, 0.625, 0.5552, 0.625, 0.5552, 0.375, 0.5552, 0.375, 0.5504, 0.625, 0.5504, 0.625, 0.5504, 0.375, 0.5504, 0.375, 0.5457, 0.625, 0.5457, 0.625, 0.5457, 0.375, 0.5457, 0.375, 0.541, 0.625, 0.541, 0.625, 0.541, 0.375, 0.541, 0.375, 0.5365, 0.625, 0.5365, 0.625, 0.5365, 0.375, 0.5365, 0.375, 0.5322, 0.625, 0.5322, 0.625, 0.5322, 0.375, 0.5322, 0.375, 0.5281, 0.625, 0.5281, 0.625, 0.5281, 0.375, 0.5281, 0.375, 0.5243, 0.625, 0.5243, 0.625, 0.5243, 0.375, 0.5243, 0.375, 0.4757, 0.625, 0.4757, 0.625, 0.4757, 0.375, 0.4757, 0.375, 0.4719, 0.625, 0.4719, 0.625, 0.4719, 0.375, 0.4719, 0.375, 0.4678, 0.625, 0.4678, 0.625, 0.4678, 0.375, 0.4678, 0.375, 0.4635, 0.625, 0.4635, 0.625, 0.4635, 0.375, 0.4635, 0.375, 0.459, 0.625, 0.459, 0.625, 0.459, 0.375, 0.459, 0.375, 0.4543, 0.625, 0.4543, 0.625, 0.4543, 0.375, 0.4543, 0.375, 0.4496, 0.625, 0.4496, 0.625, 0.4496, 0.375, 0.4496, 0.375, 0.4448, 0.625, 0.4448, 0.625, 0.4448, 0.375, 0.4448, 0.375, 0.4399, 0.625, 0.4399, 0.625, 0.4399, 0.375, 0.4399, 0.375, 0.435, 0.625, 0.435, 0.625, 0.435, 0.375, 0.435, 0.375, 0.43, 0.625, 0.43, 0.625, 0.43, 0.375, 0.43, 0.375, 0.4251, 0.625, 0.4251, 0.625, 0.4251, 0.375, 0.4251, 0.375, 0.4201, 0.625, 0.4201, 0.625, 0.4201, 0.375, 0.4201, 0.375, 0.4151, 0.625, 0.4151, 0.625, 0.4151, 0.375, 0.4151, 0.375, 0.4101, 0.625, 0.4101, 0.625, 0.4101, 0.375, 0.4101, 0.375, 0.4051, 0.625, 0.4051, 0.625, 0.4051, 0.375, 0.4051, 0.375, 0.4001, 0.625, 0.4001, 0.625, 0.4001, 0.375, 0.4001, 0.375, 0.395, 0.625, 0.395, 0.625, 0.395, 0.375, 0.395, 0.375, 0.39, 0.625, 0.39, 0.625, 0.39, 0.375, 0.39, 0.375, 0.385, 0.625, 0.385, 0.625, 0.385, 0.375, 0.385, 0.375, 0.38, 0.625, 0.38, 0.625, 0.38, 0.375, 0.38, 0.375, 0.375, 0.625, 0.375, 0.625, 0.875, 0.375, 0.875, 0.375, 0.87, 0.625, 0.87, 0.625, 0.87, 0.375, 0.87, 0.375, 0.865, 0.625, 0.865, 0.625, 0.865, 0.375, 0.865, 0.375, 0.86, 0.625, 0.86, 0.625, 0.86, 0.375, 0.86, 0.375, 0.855, 0.625, 0.855, 0.625, 0.855, 0.375, 0.855, 0.375, 0.8499, 0.625, 0.8499, 0.625, 0.8499, 0.375, 0.8499, 0.375, 0.8449, 0.625, 0.8449, 0.625, 0.8449, 0.375, 0.8449, 0.375, 0.8399, 0.625, 0.8399, 0.625, 0.8399, 0.375, 0.8399, 0.375, 0.8349, 0.625, 0.8349, 0.625, 0.8349, 0.375, 0.8349, 0.375, 0.8299, 0.625, 0.8299, 0.625, 0.8299, 0.375, 0.8299, 0.375, 0.8249, 0.625, 0.8249, 0.625, 0.8249, 0.375, 0.8249, 0.375, 0.82, 0.625, 0.82, 0.625, 0.82, 0.375, 0.82, 0.375, 0.815, 0.625, 0.815, 0.625, 0.815, 0.375, 0.815, 0.375, 0.8101, 0.625, 0.8101, 0.625, 0.8101, 0.375, 0.8101, 0.375, 0.8052, 0.625, 0.8052, 0.625, 0.8052, 0.375, 0.8052, 0.375, 0.8004, 0.625, 0.8004, 0.625, 0.8004, 0.375, 0.8004, 0.375, 0.7957, 0.625, 0.7957, 0.625, 0.7957, 0.375, 0.7957, 0.375, 0.791, 0.625, 0.791, 0.625, 0.791, 0.375, 0.791, 0.375, 0.7865, 0.625, 0.7865, 0.625, 0.7865, 0.375, 0.7865, 0.375, 0.7822, 0.625, 0.7822, 0.625, 0.7822, 0.375, 0.7822, 0.375, 0.7781, 0.625, 0.7781, 0.625, 0.7781, 0.375, 0.7781, 0.375, 0.7743, 0.625, 0.7743, 0.625, 0.7743, 0.375, 0.7743, 0.375, 0.7257, 0.625, 0.7257, 0.625, 0.7257, 0.375, 0.7257, 0.375, 0.7219, 0.625, 0.7219, 0.625, 0.7219, 0.375, 0.7219, 0.375, 0.7178, 0.625, 0.7178, 0.625, 0.7178, 0.375, 0.7178, 0.375, 0.7135, 0.625, 0.7135, 0.625, 0.7135, 0.375, 0.7135, 0.375, 0.709, 0.625, 0.709, 0.625, 0.709, 0.375, 0.709, 0.375, 0.7043, 0.625, 0.7043, 0.625, 0.7043, 0.375, 0.7043, 0.375, 0.6996, 0.625, 0.6996, 0.625, 0.6996, 0.375, 0.6996, 0.375, 0.6948, 0.625, 0.6948, 0.625, 0.6948, 0.375, 0.6948, 0.375, 0.6899, 0.625, 0.6899, 0.625, 0.6899, 0.375, 0.6899, 0.375, 0.685, 0.625, 0.685, 0.625, 0.685, 0.375, 0.685, 0.375, 0.68, 0.625, 0.68, 0.625, 0.68, 0.375, 0.68, 0.375, 0.6751, 0.625, 0.6751, 0.625, 0.6751, 0.375, 0.6751, 0.375, 0.6701, 0.625, 0.6701, 0.625, 0.6701, 0.375, 0.6701, 0.375, 0.6651, 0.625, 0.6651, 0.625, 0.6651, 0.375, 0.6651, 0.375, 0.6601, 0.625, 0.6601, 0.625, 0.6601, 0.375, 0.6601, 0.375, 0.6551, 0.625, 0.6551, 0.625, 0.6551, 0.375, 0.6551, 0.375, 0.6501, 0.625, 0.6501, 0.625, 0.6501, 0.375, 0.6501, 0.375, 0.645, 0.625, 0.645, 0.625, 0.645, 0.375, 0.645, 0.375, 0.64, 0.625, 0.64, 0.625, 0.64, 0.375, 0.64, 0.375, 0.635, 0.625, 0.635, 0.625, 0.635, 0.375, 0.635, 0.375, 0.63, 0.625, 0.63, 0.625, 0.63, 0.375, 0.63, 0.375, 0.625, 0.625, 0.625, 0.125, 0.625, 0.125, 0.62, 0.125, 0.615, 0.125, 0.61, 0.1251, 0.605, 0.1251, 0.5999, 0.1252, 0.5949, 0.1254, 0.5899, 0.1257, 0.5849, 0.126, 0.5799, 0.1265, 0.5749, 0.1271, 0.57, 0.1278, 0.565, 0.1288, 0.5601, 0.1299, 0.5552, 0.1313, 0.5504, 0.1329, 0.5457, 0.1348, 0.541, 0.1371, 0.5365, 0.1396, 0.5322, 0.1425, 0.5281, 0.1458, 0.5243, 0.1493, 0.5208, 0.1531, 0.5175, 0.1572, 0.5146, 0.1615, 0.5121, 0.166, 0.5098, 0.1707, 0.5079, 0.1754, 0.5063, 0.1802, 0.5049, 0.1851, 0.5038, 0.19, 0.5028, 0.195, 0.5021, 0.1999, 0.5015, 0.2049, 0.501, 0.2099, 0.5007, 0.2149, 0.5004, 0.2199, 0.5002, 0.2249, 0.5001, 0.23, 0.5001, 0.235, 0.5, 0.24, 0.5, 0.245, 0.5, 0.25, 0.5, 0.25, 0.5, 0.255, 0.5, 0.26, 0.5, 0.265, 0.5, 0.27, 0.5001, 0.2751, 0.5001, 0.2801, 0.5002, 0.2851, 0.5004, 0.2901, 0.5007, 0.2951, 0.501, 0.3001, 0.5015, 0.305, 0.5021, 0.31, 0.5028, 0.3149, 0.5038, 0.3198, 0.5049, 0.3246, 0.5063, 0.3293, 0.5079, 0.334, 0.5098, 0.3385, 0.5121, 0.3428, 0.5146, 0.3469, 0.5175, 0.3507, 0.5208, 0.3542, 0.5243, 0.3575, 0.5281, 0.3604, 0.5322, 0.3629, 0.5365, 0.3652, 0.541, 0.3671, 0.5457, 0.3687, 0.5504, 0.3701, 0.5552, 0.3712, 0.5601, 0.3722, 0.565, 0.3729, 0.57, 0.3735, 0.5749, 0.374, 0.5799, 0.3743, 0.5849, 0.3746, 0.5899, 0.3748, 0.5949, 0.3749, 0.5999, 0.3749, 0.605, 0.375, 0.61, 0.375, 0.615, 0.375, 0.62, 0.375, 0.625, 0.375, 0.625, 0.375, 0.63, 0.375, 0.635, 0.375, 0.64, 0.3749, 0.645, 0.3749, 0.6501, 0.3748, 0.6551, 0.3746, 0.6601, 0.3743, 0.6651, 0.374, 0.6701, 0.3735, 0.6751, 0.3729, 0.68, 0.3722, 0.685, 0.3712, 0.6899, 0.3701, 0.6948, 0.3687, 0.6996, 0.3671, 0.7043, 0.3652, 0.709, 0.3629, 0.7135, 0.3604, 0.7178, 0.3575, 0.7219, 0.3542, 0.7257, 0.3507, 0.7292, 0.3469, 0.7325, 0.3428, 0.7354, 0.3385, 0.7379, 0.334, 0.7402, 0.3293, 0.7421, 0.3246, 0.7437, 0.3198, 0.7451, 0.3149, 0.7462, 0.31, 0.7472, 0.305, 0.7479, 0.3001, 0.7485, 0.2951, 0.749, 0.2901, 0.7493, 0.2851, 0.7496, 0.2801, 0.7498, 0.2751, 0.7499, 0.27, 0.7499, 0.265, 0.75, 0.26, 0.75, 0.255, 0.75, 0.25, 0.75, 0.25, 0.75, 0.245, 0.75, 0.24, 0.75, 0.235, 0.75, 0.23, 0.7499, 0.2249, 0.7499, 0.2199, 0.7498, 0.2149, 0.7496, 0.2099, 0.7493, 0.2049, 0.749, 0.1999, 0.7485, 0.195, 0.7479, 0.19, 0.7472, 0.1851, 0.7462, 0.1802, 0.7451, 0.1754, 0.7437, 0.1707, 0.7421, 0.166, 0.7402, 0.1615, 0.7379, 0.1572, 0.7354, 0.1531, 0.7325, 0.1493, 0.7292, 0.1458, 0.7257, 0.1425, 0.7219, 0.1396, 0.7178, 0.1371, 0.7135, 0.1348, 0.709, 0.1329, 0.7043, 0.1313, 0.6996, 0.1299, 0.6948, 0.1288, 0.6899, 0.1278, 0.685, 0.1271, 0.68, 0.1265, 0.6751, 0.126, 0.6701, 0.1257, 0.6651, 0.1254, 0.6601, 0.1252, 0.6551, 0.1251, 0.6501, 0.1251, 0.645, 0.125, 0.64, 0.125, 0.635, 0.125, 0.63, 0.125, 0.625])
me_cube_003.update()

# ---- objects
ob_cube = bpy.data.objects.new('Cube', me_cube)
ob_light = bpy.data.objects.new('Light', light_light)
ob_camera = bpy.data.objects.new('Camera', cam_camera)
ob_cylinder = bpy.data.objects.new('Cylinder', me_cylinder)
ob_cylinder_001 = bpy.data.objects.new('Cylinder.001', me_cylinder_001)
ob_cylinder_002 = bpy.data.objects.new('Cylinder.002', me_cylinder_002)
ob_cylinder_003 = bpy.data.objects.new('Cylinder.003', me_cylinder_003)
ob_cube_002 = bpy.data.objects.new('Cube.002', me_cube_003)

# ---- transforms, parenting, visibility, modifiers, constraints
ob_cube.location = (-0.0006223, -0.5803, 4.107)
ob_cube.scale = (0.4, 12.0, 4.0)
ob_cube.lock_rotations_4d = False
ob_cube.empty_display_type = 'ARROWS'
ob_cube.lineart.crease_threshold = 0.0
ob_light.location = (4.076, 1.005, 5.904)
ob_light.rotation_euler = (0.6503, 0.05522, 1.866)
ob_light.lock_rotations_4d = False
ob_light.empty_display_type = 'ARROWS'
ob_light.color = (0.0, 0.0, 0.0, 0.0)
ob_light.lineart.crease_threshold = 0.0
ob_camera.location = (7.359, -6.926, 4.958)
ob_camera.rotation_euler = (1.109, 0.0, 0.8149)
ob_camera.lock_rotations_4d = False
ob_camera.empty_display_type = 'ARROWS'
ob_camera.color = (0.0, 0.0, 0.0, 0.0)
ob_camera.display_type = 'WIRE'
ob_camera.lineart.crease_threshold = 0.0
ob_cylinder.location = (-4.249, 3.731, 1.01)
ob_cylinder.rotation_euler = (0.0, -0.0, -3.142)
ob_cylinder.scale = (-0.09008, -0.09008, -0.8822)
ob_cylinder_001.location = (-2.368, 3.731, 1.01)
ob_cylinder_001.rotation_euler = (0.0, -0.0, -3.142)
ob_cylinder_001.scale = (-0.09008, -0.09008, -0.8822)
ob_cylinder_002.location = (-2.368, -0.1318, 1.01)
ob_cylinder_002.rotation_euler = (0.0, -0.0, -3.142)
ob_cylinder_002.scale = (-0.09008, -0.09008, -0.8822)
ob_cylinder_003.location = (-4.249, -0.1318, 1.01)
ob_cylinder_003.rotation_euler = (0.0, -0.0, -3.142)
ob_cylinder_003.scale = (-0.09008, -0.09008, -0.8822)
ob_cube_002.location = (-3.305, 1.8, 1.921)
ob_cube_002.scale = (1.5, 2.5, -0.06)

# ---- collection membership
col_collection.objects.link(ob_cube)
col_collection.objects.link(ob_light)
col_collection.objects.link(ob_camera)
col_collection.objects.link(ob_cylinder)
col_collection.objects.link(ob_cylinder_001)
col_collection.objects.link(ob_cylinder_002)
col_collection.objects.link(ob_cylinder_003)
col_collection.objects.link(ob_cube_002)

# ---- scene / render settings (as saved in the file)
scene.camera = ob_camera
scene.frame_start = 1; scene.frame_end = 250; scene.frame_set(11)
scene.render.engine = 'BLENDER_EEVEE_NEXT'
scene.cycles.sampling_pattern = 'TABULATED_SOBOL'
bpy.context.view_layer.update()
